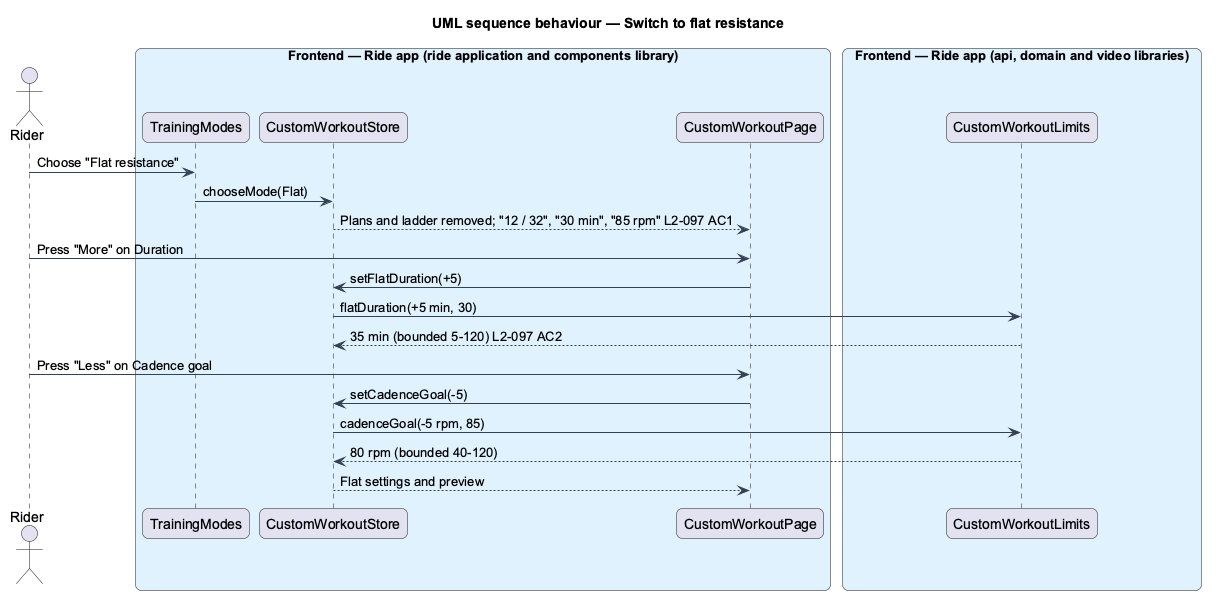

The diagram above was rendered by PlantUML. Its source (embedded in the PNG):
@startuml
title UML sequence behaviour — Switch to flat resistance
skinparam backgroundColor #FFFFFF
skinparam shadowing false
skinparam roundcorner 12
skinparam defaultFontName Arial
skinparam ArrowColor #344054
skinparam rectangle {
  BorderColor #344054
  FontColor #101828
}
skinparam package {
  BorderColor #667085
  FontColor #101828
  BackgroundColor #F9FAFB
}
actor "Rider" as rider
box "Frontend — Ride app (ride application and components library)" #E0F2FE
  participant "TrainingModes" as modes
  participant "CustomWorkoutStore" as store
  participant "CustomWorkoutPage" as page
end box
box "Frontend — Ride app (api, domain and video libraries)" #E0F2FE
  participant "CustomWorkoutLimits" as limits
end box
rider -> modes : Choose "Flat resistance"
modes -> store : chooseMode(Flat)
store --> page : Plans and ladder removed; "12 / 32", "30 min", "85 rpm" L2-097 AC1
rider -> page : Press "More" on Duration
page -> store : setFlatDuration(+5)
store -> limits : flatDuration(+5 min, 30)
limits --> store : 35 min (bounded 5-120) L2-097 AC2
rider -> page : Press "Less" on Cadence goal
page -> store : setCadenceGoal(-5)
store -> limits : cadenceGoal(-5 rpm, 85)
limits --> store : 80 rpm (bounded 40-120)
store --> page : Flat settings and preview
@enduml